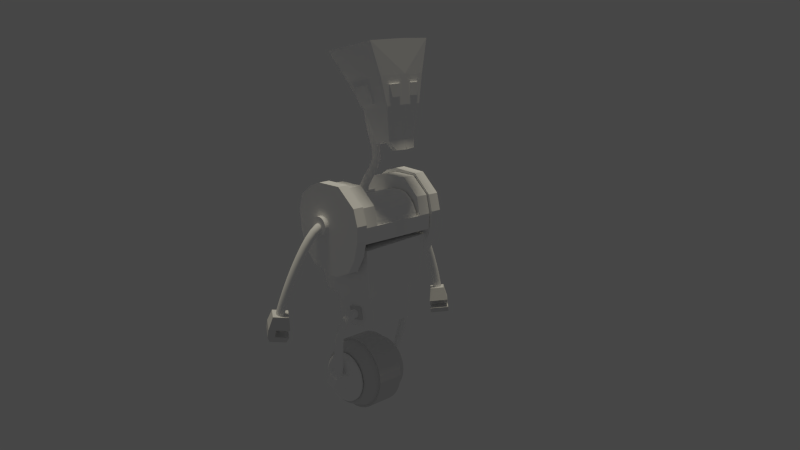 # Source: RB_Rig.blend  (saved by Blender 2.76.0; exported with 4.5.12 LTS)
import bpy
from mathutils import Matrix  # noqa: F401  (used for matrix-valued properties, if any)

bpy.ops.wm.read_factory_settings(use_empty=True)
scene = bpy.context.scene
scene.name = 'Scene'

# ---- collections
col_collection_1 = bpy.data.collections.new('Collection 1'); scene.collection.children.link(col_collection_1)

# ---- materials (node trees are filled in below, after node groups)
mat_material_001 = bpy.data.materials.new('Material.001')
mat_material_001.alpha_threshold = 0.0
mat_material_001.use_transparent_shadow = False
mat_material_001.preview_render_type = 'SHADERBALL'
mat_material_001.diffuse_color = (1.0, 1.0, 1.0, 1.0)
mat_material_001.roughness = 0.5
mat_material_001.specular_intensity = 0.7396

# ---- material node trees

# ---- world
world_world = bpy.data.worlds.new('World'); scene.world = world_world
world_world.color = (0.05088, 0.05088, 0.05088)
world_world.use_sun_shadow = False
world_world.sun_shadow_jitter_overblur = 0.0
world_world.cycles.sampling_method = 'MANUAL'
world_world.cycles.sample_map_resolution = 256

# ---- cameras
cam_camera_002 = bpy.data.cameras.new('Camera.002')
cam_camera_002.clip_end = 100.0
cam_camera_002.lens = 35.0
cam_camera_002.sensor_width = 32.0
cam_camera_002.sensor_height = 18.0
cam_camera_002.display_size = 2.0
cam_camera_002.dof.focus_distance = 0.0
cam_camera_002.dof.aperture_fstop = 128.0
cam_camera_002.dof.aperture_blades = 6

# ---- lights
light_sun = bpy.data.lights.new('Sun', 'SUN')
light_sun.color = (1.0, 0.9163, 0.6905)
light_sun.transmission_factor = 0.0
light_sun.angle = 0.1993
light_sun.energy = 1.0
light_sun.shadow_buffer_clip_start = 0.5
light_sun.shadow_soft_size = 0.1
light_sun.shadow_cascade_max_distance = 1000.0
light_sun.cycles.use_multiple_importance_sampling = False

# ---- meshes
me_cube_074 = bpy.data.meshes.new('Cube.074')
me_cube_074.from_pydata([(-0.9619, -1.0, -1.066), (-0.9848, -1.0, 0.03496), (-0.9619, 1.0, -1.066), (-0.9848, 1.0, 0.03496), (0.8713, -1.0, -0.9243), (0.8973, -1.0, 0.001844), (0.8713, 1.0, -0.9243), (0.8973, 1.0, 0.001844), (-0.8084, 1.0, 0.4728), (0.4906, 1.0, 0.6137), (0.4437, 1.0, -1.795), (-0.7176, 1.0, -1.527), (0.4906, -1.0, 0.6137), (-0.8084, -1.0, 0.4728), (-0.7176, -1.0, -1.527), (0.4437, -1.0, -1.795), (-0.1347, 1.0, 0.7597), (0.02983, 1.0, -1.905), (-0.1347, -1.0, 0.7597), (0.02983, -1.0, -1.905), (-1.015, -1.0, -0.5771), (-1.015, 1.0, -0.5771), (0.9486, 1.0, -0.4991), (0.9486, -1.0, -0.4991), (0.412, -1.0, -0.1932), (-0.549, -1.0, -0.1853), (-0.549, 1.0, -0.1853), (0.412, 1.0, -0.1932), (-0.06735, 1.0, -0.1202), (-0.06735, -1.0, -0.1202), (-0.296, 1.0, -1.835), (-0.4496, -1.0, 0.6946), (-0.4496, 1.0, 0.6946), (-0.296, -1.0, -1.835), (-0.3082, 1.0, -0.1527), (-0.3082, -1.0, -0.1527), (0.6939, 1.0, 0.3078), (0.7066, -1.0, -1.411), (0.7066, 1.0, -1.411), (0.6939, -1.0, 0.3078), (0.6803, -1.0, -0.3461), (0.6803, 1.0, -0.3461)], [], [(20, 21, 2, 0), (41, 22, 6, 38), (22, 23, 4, 6), (25, 20, 0, 14), (37, 38, 6, 4), (13, 8, 3, 1), (39, 36, 9, 12), (31, 32, 8, 13), (0, 2, 11, 14), (19, 17, 10, 15), (40, 24, 15, 37), (35, 25, 14, 33), (21, 26, 11, 2), (28, 27, 10, 17), (34, 28, 17, 30), (24, 29, 19, 15), (33, 30, 17, 19), (12, 9, 16, 18), (12, 18, 29, 24), (32, 16, 28, 34), (16, 9, 27, 28), (3, 8, 26, 21), (31, 13, 25, 35), (39, 12, 24, 40), (13, 1, 20, 25), (7, 5, 23, 22), (36, 7, 22, 41), (1, 3, 21, 20), (18, 31, 35, 29), (8, 32, 34, 26), (14, 11, 30, 33), (26, 34, 30, 11), (29, 35, 33, 19), (18, 16, 32, 31), (9, 36, 41, 27), (5, 39, 40, 23), (23, 40, 37, 4), (5, 7, 36, 39), (15, 10, 38, 37), (27, 41, 38, 10)])
me_cube_074.materials.append(mat_material_001)
me_cube_074.use_remesh_preserve_volume = False
me_cube_074.use_remesh_preserve_attributes = False
me_cube_074.use_mirror_vertex_groups = False
me_cube_074.update()
me_cylinder_031 = bpy.data.meshes.new('Cylinder.031')
me_cylinder_031.from_pydata([(0.0, 1.0, -1.0), (0.0, 1.0, 1.0), (0.1951, 0.9808, -1.0), (0.1951, 0.9808, 1.0), (0.3827, 0.9239, -1.0), (0.3827, 0.9239, 1.0), (0.5556, 0.8315, -1.0), (0.5556, 0.8315, 1.0), (0.7071, 0.7071, -1.0), (0.7071, 0.7071, 1.0), (0.8315, 0.5556, -1.0), (0.8315, 0.5556, 1.0), (0.9239, 0.3827, -1.0), (0.9239, 0.3827, 1.0), (0.9808, 0.1951, -1.0), (0.9808, 0.1951, 1.0), (1.0, 7.55e-08, -1.0), (1.0, 7.55e-08, 1.0), (0.9808, -0.1951, -1.0), (0.9808, -0.1951, 1.0), (0.9239, -0.3827, -1.0), (0.9239, -0.3827, 1.0), (0.8315, -0.5556, -1.0), (0.8315, -0.5556, 1.0), (0.7071, -0.7071, -1.0), (0.7071, -0.7071, 1.0), (0.5556, -0.8315, -1.0), (0.5556, -0.8315, 1.0), (0.3827, -0.9239, -1.0), (0.3827, -0.9239, 1.0), (0.1951, -0.9808, -1.0), (0.1951, -0.9808, 1.0), (-3.258e-07, -1.0, -1.0), (-3.258e-07, -1.0, 1.0), (-0.1951, -0.9808, -1.0), (-0.1951, -0.9808, 1.0), (-0.3827, -0.9239, -1.0), (-0.3827, -0.9239, 1.0), (-0.5556, -0.8315, -1.0), (-0.5556, -0.8315, 1.0), (-0.7071, -0.7071, -1.0), (-0.7071, -0.7071, 1.0), (-0.8315, -0.5556, -1.0), (-0.8315, -0.5556, 1.0), (-0.9239, -0.3827, -1.0), (-0.9239, -0.3827, 1.0), (-0.9808, -0.1951, -1.0), (-0.9808, -0.1951, 1.0), (-1.0, 9.656e-07, -1.0), (-1.0, 9.656e-07, 1.0), (-0.9808, 0.1951, -1.0), (-0.9808, 0.1951, 1.0), (-0.9239, 0.3827, -1.0), (-0.9239, 0.3827, 1.0), (-0.8315, 0.5556, -1.0), (-0.8315, 0.5556, 1.0), (-0.7071, 0.7071, -1.0), (-0.7071, 0.7071, 1.0), (-0.5556, 0.8315, -1.0), (-0.5556, 0.8315, 1.0), (-0.3827, 0.9239, -1.0), (-0.3827, 0.9239, 1.0), (-0.1951, 0.9808, -1.0), (-0.1951, 0.9808, 1.0)], [], [(0, 1, 3, 2), (2, 3, 5, 4), (4, 5, 7, 6), (6, 7, 9, 8), (8, 9, 11, 10), (10, 11, 13, 12), (12, 13, 15, 14), (14, 15, 17, 16), (16, 17, 19, 18), (18, 19, 21, 20), (20, 21, 23, 22), (22, 23, 25, 24), (24, 25, 27, 26), (26, 27, 29, 28), (28, 29, 31, 30), (30, 31, 33, 32), (32, 33, 35, 34), (34, 35, 37, 36), (36, 37, 39, 38), (38, 39, 41, 40), (40, 41, 43, 42), (42, 43, 45, 44), (44, 45, 47, 46), (46, 47, 49, 48), (48, 49, 51, 50), (50, 51, 53, 52), (52, 53, 55, 54), (54, 55, 57, 56), (56, 57, 59, 58), (58, 59, 61, 60), (3, 1, 63, 61, 59, 57, 55, 53, 51, 49, 47, 45, 43, 41, 39, 37, 35, 33, 31, 29, 27, 25, 23, 21, 19, 17, 15, 13, 11, 9, 7, 5), (62, 63, 1, 0), (60, 61, 63, 62), (0, 2, 4, 6, 8, 10, 12, 14, 16, 18, 20, 22, 24, 26, 28, 30, 32, 34, 36, 38, 40, 42, 44, 46, 48, 50, 52, 54, 56, 58, 60, 62)])
me_cylinder_031.materials.append(mat_material_001)
me_cylinder_031.use_remesh_preserve_volume = False
me_cylinder_031.use_remesh_preserve_attributes = False
me_cylinder_031.use_mirror_vertex_groups = False
me_cylinder_031.update()
me_cube_073 = bpy.data.meshes.new('Cube.073')
me_cube_073.from_pydata([(-1.0, -1.0, -1.0), (-1.0, -1.0, 1.0), (-1.0, 0.712, -1.0), (-1.0, 0.712, 1.0), (1.0, -1.0, -1.0), (1.0, -1.0, 1.0), (1.0, 0.712, -1.0), (1.0, 0.712, 1.0), (-0.6878, -1.383, -0.6878), (-0.6878, -1.383, 0.6878), (0.6878, -1.383, 0.6878), (0.6878, -1.383, -0.6878)], [], [(1, 3, 2, 0), (3, 7, 6, 2), (7, 5, 4, 6), (5, 1, 9, 10), (0, 2, 6, 4), (5, 7, 3, 1), (10, 9, 8, 11), (4, 5, 10, 11), (1, 0, 8, 9), (0, 4, 11, 8)])
me_cube_073.materials.append(mat_material_001)
me_cube_073.use_remesh_preserve_volume = False
me_cube_073.use_remesh_preserve_attributes = False
me_cube_073.use_mirror_vertex_groups = False
me_cube_073.update()
me_cylinder_030 = bpy.data.meshes.new('Cylinder.030')
me_cylinder_030.from_pydata([(2.096e-08, 0.8235, -0.7022), (0.1606, 0.8076, -0.7022), (0.3151, 0.7608, -0.7022), (0.4575, 0.6847, -0.7022), (0.5823, 0.5823, -0.7022), (0.6847, 0.4575, -0.7022), (0.7608, 0.3151, -0.7022), (0.8076, 0.1606, -0.7022), (0.8235, 9.529e-08, -0.7022), (0.8076, -0.1606, -0.7022), (0.7608, -0.3151, -0.7022), (0.6847, -0.4575, -0.7022), (0.5823, -0.5823, -0.7022), (0.4575, -0.6847, -0.7022), (0.3151, -0.7608, -0.7022), (0.1606, -0.8076, -0.7022), (-2.474e-07, -0.8235, -0.7022), (-0.1606, -0.8076, -0.7022), (-0.3151, -0.7608, -0.7022), (-0.4575, -0.6847, -0.7022), (-0.5823, -0.5823, -0.7022), (-0.6847, -0.4575, -0.7022), (-0.7608, -0.3151, -0.7022), (-0.8076, -0.1606, -0.7022), (-0.8235, 8.282e-07, -0.7022), (-0.8076, 0.1606, -0.7022), (-0.7608, 0.3151, -0.7022), (-0.6847, 0.4575, -0.7022), (-0.5823, 0.5823, -0.7022), (-0.4575, 0.6847, -0.7022), (-0.3151, 0.7608, -0.7022), (-0.1606, 0.8076, -0.7022), (0.0, 1.0, -0.5), (0.1951, 0.9808, -0.5), (0.3827, 0.9239, -0.5), (0.5556, 0.8315, -0.5), (0.7071, 0.7071, -0.5), (0.8315, 0.5556, -0.5), (0.9239, 0.3827, -0.5), (0.9808, 0.1951, -0.5), (1.0, 7.55e-08, -0.5), (0.9808, -0.1951, -0.5), (0.9239, -0.3827, -0.5), (0.8315, -0.5556, -0.5), (0.7071, -0.7071, -0.5), (0.5556, -0.8315, -0.5), (0.3827, -0.9239, -0.5), (0.1951, -0.9808, -0.5), (-3.258e-07, -1.0, -0.5), (-0.1951, -0.9808, -0.5), (-0.3827, -0.9239, -0.5), (-0.5556, -0.8315, -0.5), (-0.7071, -0.7071, -0.5), (-0.8315, -0.5556, -0.5), (-0.9239, -0.3827, -0.5), (-0.9808, -0.1951, -0.5), (-1.0, 9.656e-07, -0.5), (-0.9808, 0.1951, -0.5), (-0.9239, 0.3827, -0.5), (-0.8315, 0.5556, -0.5), (-0.7071, 0.7071, -0.5), (-0.5556, 0.8315, -0.5), (-0.3827, 0.9239, -0.5), (-0.1951, 0.9808, -0.5), (-2.281e-17, 1.0, -0.3656), (0.1951, 0.9808, -0.3656), (0.3827, 0.9239, -0.3656), (0.5556, 0.8315, -0.3656), (0.7071, 0.7071, -0.3656), (0.8315, 0.5556, -0.3656), (0.9239, 0.3827, -0.3656), (0.9808, 0.1951, -0.3656), (1.0, 6.774e-08, -0.3656), (0.9808, -0.1951, -0.3656), (0.9239, -0.3827, -0.3656), (0.8315, -0.5556, -0.3656), (0.7071, -0.7071, -0.3656), (0.5556, -0.8315, -0.3656), (0.3827, -0.9239, -0.3656), (0.1951, -0.9808, -0.3656), (-3.258e-07, -1.0, -0.3656), (-0.1951, -0.9808, -0.3656), (-0.3827, -0.9239, -0.3656), (-0.5556, -0.8315, -0.3656), (-0.7071, -0.7071, -0.3656), (-0.8315, -0.5556, -0.3656), (-0.9239, -0.3827, -0.3656), (-0.9808, -0.1951, -0.3656), (-1.0, 9.578e-07, -0.3656), (-0.9808, 0.1951, -0.3656), (-0.9239, 0.3827, -0.3656), (-0.8315, 0.5556, -0.3656), (-0.7071, 0.7071, -0.3656), (-0.5556, 0.8315, -0.3656), (-0.3827, 0.9239, -0.3656), (-0.1951, 0.9808, -0.3656)], [], [(0, 1, 2, 3, 4, 5, 6, 7, 8, 9, 10, 11, 12, 13, 14, 15, 16, 17, 18, 19, 20, 21, 22, 23, 24, 25, 26, 27, 28, 29, 30, 31), (30, 62, 63, 31), (31, 63, 32, 0), (29, 61, 62, 30), (28, 60, 61, 29), (27, 59, 60, 28), (26, 58, 59, 27), (25, 57, 58, 26), (24, 56, 57, 25), (23, 55, 56, 24), (22, 54, 55, 23), (21, 53, 54, 22), (20, 52, 53, 21), (19, 51, 52, 20), (18, 50, 51, 19), (17, 49, 50, 18), (16, 48, 49, 17), (15, 47, 48, 16), (14, 46, 47, 15), (13, 45, 46, 14), (12, 44, 45, 13), (11, 43, 44, 12), (10, 42, 43, 11), (9, 41, 42, 10), (8, 40, 41, 9), (7, 39, 40, 8), (6, 38, 39, 7), (5, 37, 38, 6), (4, 36, 37, 5), (3, 35, 36, 4), (2, 34, 35, 3), (1, 33, 34, 2), (0, 32, 33, 1), (44, 43, 75, 76), (57, 56, 88, 89), (43, 42, 74, 75), (56, 55, 87, 88), (42, 41, 73, 74), (55, 54, 86, 87), (41, 40, 72, 73), (54, 53, 85, 86), (40, 39, 71, 72), (53, 52, 84, 85), (39, 38, 70, 71), (52, 51, 83, 84), (38, 37, 69, 70), (51, 50, 82, 83), (63, 62, 94, 95), (37, 36, 68, 69), (50, 49, 81, 82), (32, 63, 95, 64), (36, 35, 67, 68), (49, 48, 80, 81), (62, 61, 93, 94), (35, 34, 66, 67), (48, 47, 79, 80), (61, 60, 92, 93), (34, 33, 65, 66), (47, 46, 78, 79), (60, 59, 91, 92), (33, 32, 64, 65), (46, 45, 77, 78), (59, 58, 90, 91), (45, 44, 76, 77), (58, 57, 89, 90), (94, 93, 92, 91, 90, 89, 88, 87, 86, 85, 84, 83, 82, 81, 80, 79, 78, 77, 76, 75, 74, 73, 72, 71, 70, 69, 68, 67, 66, 65, 64, 95)])
me_cylinder_030.materials.append(mat_material_001)
me_cylinder_030.use_remesh_preserve_volume = False
me_cylinder_030.use_remesh_preserve_attributes = False
me_cylinder_030.use_mirror_vertex_groups = False
me_cylinder_030.update()
me_cylinder_029 = bpy.data.meshes.new('Cylinder.029')
me_cylinder_029.from_pydata([(2.096e-08, 0.8235, -0.7022), (0.1606, 0.8076, -0.7022), (0.3151, 0.7608, -0.7022), (0.4575, 0.6847, -0.7022), (0.5823, 0.5823, -0.7022), (0.6847, 0.4575, -0.7022), (0.7608, 0.3151, -0.7022), (0.8076, 0.1606, -0.7022), (0.8235, 9.529e-08, -0.7022), (0.8076, -0.1606, -0.7022), (0.7608, -0.3151, -0.7022), (0.6847, -0.4575, -0.7022), (0.5823, -0.5823, -0.7022), (0.4575, -0.6847, -0.7022), (0.3151, -0.7608, -0.7022), (0.1606, -0.8076, -0.7022), (-2.474e-07, -0.8235, -0.7022), (-0.1606, -0.8076, -0.7022), (-0.3151, -0.7608, -0.7022), (-0.4575, -0.6847, -0.7022), (-0.5823, -0.5823, -0.7022), (-0.6847, -0.4575, -0.7022), (-0.7608, -0.3151, -0.7022), (-0.8076, -0.1606, -0.7022), (-0.8235, 8.282e-07, -0.7022), (-0.8076, 0.1606, -0.7022), (-0.7608, 0.3151, -0.7022), (-0.6847, 0.4575, -0.7022), (-0.5823, 0.5823, -0.7022), (-0.4575, 0.6847, -0.7022), (-0.3151, 0.7608, -0.7022), (-0.1606, 0.8076, -0.7022), (0.0, 1.0, -0.5), (0.1951, 0.9808, -0.5), (0.3827, 0.9239, -0.5), (0.5556, 0.8315, -0.5), (0.7071, 0.7071, -0.5), (0.8315, 0.5556, -0.5), (0.9239, 0.3827, -0.5), (0.9808, 0.1951, -0.5), (1.0, 7.55e-08, -0.5), (0.9808, -0.1951, -0.5), (0.9239, -0.3827, -0.5), (0.8315, -0.5556, -0.5), (0.7071, -0.7071, -0.5), (0.5556, -0.8315, -0.5), (0.3827, -0.9239, -0.5), (0.1951, -0.9808, -0.5), (-3.258e-07, -1.0, -0.5), (-0.1951, -0.9808, -0.5), (-0.3827, -0.9239, -0.5), (-0.5556, -0.8315, -0.5), (-0.7071, -0.7071, -0.5), (-0.8315, -0.5556, -0.5), (-0.9239, -0.3827, -0.5), (-0.9808, -0.1951, -0.5), (-1.0, 9.656e-07, -0.5), (-0.9808, 0.1951, -0.5), (-0.9239, 0.3827, -0.5), (-0.8315, 0.5556, -0.5), (-0.7071, 0.7071, -0.5), (-0.5556, 0.8315, -0.5), (-0.3827, 0.9239, -0.5), (-0.1951, 0.9808, -0.5), (-2.281e-17, 1.0, -0.3656), (0.1951, 0.9808, -0.3656), (0.3827, 0.9239, -0.3656), (0.5556, 0.8315, -0.3656), (0.7071, 0.7071, -0.3656), (0.8315, 0.5556, -0.3656), (0.9239, 0.3827, -0.3656), (0.9808, 0.1951, -0.3656), (1.0, 6.774e-08, -0.3656), (0.9808, -0.1951, -0.3656), (0.9239, -0.3827, -0.3656), (0.8315, -0.5556, -0.3656), (0.7071, -0.7071, -0.3656), (0.5556, -0.8315, -0.3656), (0.3827, -0.9239, -0.3656), (0.1951, -0.9808, -0.3656), (-3.258e-07, -1.0, -0.3656), (-0.1951, -0.9808, -0.3656), (-0.3827, -0.9239, -0.3656), (-0.5556, -0.8315, -0.3656), (-0.7071, -0.7071, -0.3656), (-0.8315, -0.5556, -0.3656), (-0.9239, -0.3827, -0.3656), (-0.9808, -0.1951, -0.3656), (-1.0, 9.578e-07, -0.3656), (-0.9808, 0.1951, -0.3656), (-0.9239, 0.3827, -0.3656), (-0.8315, 0.5556, -0.3656), (-0.7071, 0.7071, -0.3656), (-0.5556, 0.8315, -0.3656), (-0.3827, 0.9239, -0.3656), (-0.1951, 0.9808, -0.3656)], [], [(0, 1, 2, 3, 4, 5, 6, 7, 8, 9, 10, 11, 12, 13, 14, 15, 16, 17, 18, 19, 20, 21, 22, 23, 24, 25, 26, 27, 28, 29, 30, 31), (30, 62, 63, 31), (31, 63, 32, 0), (29, 61, 62, 30), (28, 60, 61, 29), (27, 59, 60, 28), (26, 58, 59, 27), (25, 57, 58, 26), (24, 56, 57, 25), (23, 55, 56, 24), (22, 54, 55, 23), (21, 53, 54, 22), (20, 52, 53, 21), (19, 51, 52, 20), (18, 50, 51, 19), (17, 49, 50, 18), (16, 48, 49, 17), (15, 47, 48, 16), (14, 46, 47, 15), (13, 45, 46, 14), (12, 44, 45, 13), (11, 43, 44, 12), (10, 42, 43, 11), (9, 41, 42, 10), (8, 40, 41, 9), (7, 39, 40, 8), (6, 38, 39, 7), (5, 37, 38, 6), (4, 36, 37, 5), (3, 35, 36, 4), (2, 34, 35, 3), (1, 33, 34, 2), (0, 32, 33, 1), (44, 43, 75, 76), (57, 56, 88, 89), (43, 42, 74, 75), (56, 55, 87, 88), (42, 41, 73, 74), (55, 54, 86, 87), (41, 40, 72, 73), (54, 53, 85, 86), (40, 39, 71, 72), (53, 52, 84, 85), (39, 38, 70, 71), (52, 51, 83, 84), (38, 37, 69, 70), (51, 50, 82, 83), (63, 62, 94, 95), (37, 36, 68, 69), (50, 49, 81, 82), (32, 63, 95, 64), (36, 35, 67, 68), (49, 48, 80, 81), (62, 61, 93, 94), (35, 34, 66, 67), (48, 47, 79, 80), (61, 60, 92, 93), (34, 33, 65, 66), (47, 46, 78, 79), (60, 59, 91, 92), (33, 32, 64, 65), (46, 45, 77, 78), (59, 58, 90, 91), (45, 44, 76, 77), (58, 57, 89, 90), (94, 93, 92, 91, 90, 89, 88, 87, 86, 85, 84, 83, 82, 81, 80, 79, 78, 77, 76, 75, 74, 73, 72, 71, 70, 69, 68, 67, 66, 65, 64, 95)])
me_cylinder_029.materials.append(mat_material_001)
me_cylinder_029.use_remesh_preserve_volume = False
me_cylinder_029.use_remesh_preserve_attributes = False
me_cylinder_029.use_mirror_vertex_groups = False
me_cylinder_029.update()
me_cube_072 = bpy.data.meshes.new('Cube.072')
me_cube_072.from_pydata([(-1.0, -0.7741, -1.0), (-0.6957, -0.7212, 1.0), (-1.0, 0.7816, -1.0), (-0.6957, 0.7771, 1.0), (1.0, -0.7741, -1.0), (0.7763, -0.7212, 1.0), (1.0, 0.7816, -1.0), (0.7763, 0.7771, 1.0), (-1.0, -1.0, -0.6065), (-1.0, 1.0, -0.6065), (1.0, 1.0, -0.6065), (1.0, -1.0, -0.6065), (-1.0, -1.0, -0.01374), (-1.0, 1.0, -0.01374), (1.0, 1.0, -0.01374), (1.0, -1.0, -0.01374), (-0.6957, -0.3178, 1.0), (-1.0, -0.3178, -1.0), (0.7763, -0.3178, 1.0), (1.0, -0.3178, -1.0), (1.0, -0.3178, -0.6065), (-1.0, -0.3178, -0.6065), (-1.0, -0.3178, -0.01374), (1.0, -0.3178, -0.01374)], [], [(21, 9, 2, 17), (9, 10, 6, 2), (20, 11, 4, 19), (11, 8, 0, 4), (17, 2, 6, 19), (18, 7, 3, 16), (15, 12, 8, 11), (23, 15, 11, 20), (21, 22, 23, 20), (21, 20, 10, 9), (16, 3, 13, 22), (3, 7, 14, 13), (18, 5, 15, 23), (5, 1, 12, 15), (7, 18, 23, 14), (1, 16, 22, 12), (12, 22, 21, 8), (22, 13, 14, 23), (5, 18, 16, 1), (0, 17, 19, 4), (10, 20, 19, 6), (8, 21, 17, 0)])
me_cube_072.materials.append(None)
me_cube_072.use_remesh_preserve_volume = False
me_cube_072.use_remesh_preserve_attributes = False
me_cube_072.use_mirror_vertex_groups = False
me_cube_072.update()
me_cube_071 = bpy.data.meshes.new('Cube.071')
me_cube_071.from_pydata([(-0.9619, -1.0, -1.066), (-0.9848, -1.0, 0.03496), (-0.9619, 1.0, -1.066), (-0.9848, 1.0, 0.03496), (0.8713, -1.0, -0.9243), (0.8973, -1.0, 0.001844), (0.8713, 1.0, -0.9243), (0.8973, 1.0, 0.001844), (-0.8084, 1.0, 0.4728), (0.4906, 1.0, 0.6137), (0.4437, 1.0, -1.795), (-0.7176, 1.0, -1.527), (0.4906, -1.0, 0.6137), (-0.8084, -1.0, 0.4728), (-0.7176, -1.0, -1.527), (0.4437, -1.0, -1.795), (-0.1347, 1.0, 0.7597), (0.02983, 1.0, -1.905), (-0.1347, -1.0, 0.7597), (0.02983, -1.0, -1.905), (-1.015, -1.0, -0.5771), (-1.015, 1.0, -0.5771), (0.9486, 1.0, -0.4991), (0.9486, -1.0, -0.4991), (0.412, -1.0, -0.1932), (-0.549, -1.0, -0.1853), (-0.549, 1.0, -0.1853), (0.412, 1.0, -0.1932), (-0.06735, 1.0, -0.1202), (-0.06735, -1.0, -0.1202), (-0.296, 1.0, -1.835), (-0.4496, -1.0, 0.6946), (-0.4496, 1.0, 0.6946), (-0.296, -1.0, -1.835), (-0.3082, 1.0, -0.1527), (-0.3082, -1.0, -0.1527), (0.6939, 1.0, 0.3078), (0.7066, -1.0, -1.411), (0.7066, 1.0, -1.411), (0.6939, -1.0, 0.3078), (0.6803, -1.0, -0.3461), (0.6803, 1.0, -0.3461)], [], [(20, 21, 2, 0), (41, 22, 6, 38), (22, 23, 4, 6), (25, 20, 0, 14), (37, 38, 6, 4), (13, 8, 3, 1), (39, 36, 9, 12), (31, 32, 8, 13), (0, 2, 11, 14), (19, 17, 10, 15), (40, 24, 15, 37), (35, 25, 14, 33), (21, 26, 11, 2), (28, 27, 10, 17), (34, 28, 17, 30), (24, 29, 19, 15), (33, 30, 17, 19), (12, 9, 16, 18), (12, 18, 29, 24), (32, 16, 28, 34), (16, 9, 27, 28), (3, 8, 26, 21), (31, 13, 25, 35), (39, 12, 24, 40), (13, 1, 20, 25), (7, 5, 23, 22), (36, 7, 22, 41), (1, 3, 21, 20), (18, 31, 35, 29), (8, 32, 34, 26), (14, 11, 30, 33), (26, 34, 30, 11), (29, 35, 33, 19), (18, 16, 32, 31), (9, 36, 41, 27), (5, 39, 40, 23), (23, 40, 37, 4), (5, 7, 36, 39), (15, 10, 38, 37), (27, 41, 38, 10)])
me_cube_071.materials.append(mat_material_001)
me_cube_071.use_remesh_preserve_volume = False
me_cube_071.use_remesh_preserve_attributes = False
me_cube_071.use_mirror_vertex_groups = False
me_cube_071.update()
me_cylinder_028 = bpy.data.meshes.new('Cylinder.028')
me_cylinder_028.from_pydata([(0.0, 1.0, -1.0), (0.0, 1.0, 1.0), (0.1951, 0.9808, -1.0), (0.1951, 0.9808, 1.0), (0.3827, 0.9239, -1.0), (0.3827, 0.9239, 1.0), (0.5556, 0.8315, -1.0), (0.5556, 0.8315, 1.0), (0.7071, 0.7071, -1.0), (0.7071, 0.7071, 1.0), (0.8315, 0.5556, -1.0), (0.8315, 0.5556, 1.0), (0.9239, 0.3827, -1.0), (0.9239, 0.3827, 1.0), (0.9808, 0.1951, -1.0), (0.9808, 0.1951, 1.0), (1.0, 7.55e-08, -1.0), (1.0, 7.55e-08, 1.0), (0.9808, -0.1951, -1.0), (0.9808, -0.1951, 1.0), (0.9239, -0.3827, -1.0), (0.9239, -0.3827, 1.0), (0.8315, -0.5556, -1.0), (0.8315, -0.5556, 1.0), (0.7071, -0.7071, -1.0), (0.7071, -0.7071, 1.0), (0.5556, -0.8315, -1.0), (0.5556, -0.8315, 1.0), (0.3827, -0.9239, -1.0), (0.3827, -0.9239, 1.0), (0.1951, -0.9808, -1.0), (0.1951, -0.9808, 1.0), (-3.258e-07, -1.0, -1.0), (-3.258e-07, -1.0, 1.0), (-0.1951, -0.9808, -1.0), (-0.1951, -0.9808, 1.0), (-0.3827, -0.9239, -1.0), (-0.3827, -0.9239, 1.0), (-0.5556, -0.8315, -1.0), (-0.5556, -0.8315, 1.0), (-0.7071, -0.7071, -1.0), (-0.7071, -0.7071, 1.0), (-0.8315, -0.5556, -1.0), (-0.8315, -0.5556, 1.0), (-0.9239, -0.3827, -1.0), (-0.9239, -0.3827, 1.0), (-0.9808, -0.1951, -1.0), (-0.9808, -0.1951, 1.0), (-1.0, 9.656e-07, -1.0), (-1.0, 9.656e-07, 1.0), (-0.9808, 0.1951, -1.0), (-0.9808, 0.1951, 1.0), (-0.9239, 0.3827, -1.0), (-0.9239, 0.3827, 1.0), (-0.8315, 0.5556, -1.0), (-0.8315, 0.5556, 1.0), (-0.7071, 0.7071, -1.0), (-0.7071, 0.7071, 1.0), (-0.5556, 0.8315, -1.0), (-0.5556, 0.8315, 1.0), (-0.3827, 0.9239, -1.0), (-0.3827, 0.9239, 1.0), (-0.1951, 0.9808, -1.0), (-0.1951, 0.9808, 1.0)], [], [(0, 1, 3, 2), (2, 3, 5, 4), (4, 5, 7, 6), (6, 7, 9, 8), (8, 9, 11, 10), (10, 11, 13, 12), (12, 13, 15, 14), (14, 15, 17, 16), (16, 17, 19, 18), (18, 19, 21, 20), (20, 21, 23, 22), (22, 23, 25, 24), (24, 25, 27, 26), (26, 27, 29, 28), (28, 29, 31, 30), (30, 31, 33, 32), (32, 33, 35, 34), (34, 35, 37, 36), (36, 37, 39, 38), (38, 39, 41, 40), (40, 41, 43, 42), (42, 43, 45, 44), (44, 45, 47, 46), (46, 47, 49, 48), (48, 49, 51, 50), (50, 51, 53, 52), (52, 53, 55, 54), (54, 55, 57, 56), (56, 57, 59, 58), (58, 59, 61, 60), (3, 1, 63, 61, 59, 57, 55, 53, 51, 49, 47, 45, 43, 41, 39, 37, 35, 33, 31, 29, 27, 25, 23, 21, 19, 17, 15, 13, 11, 9, 7, 5), (62, 63, 1, 0), (60, 61, 63, 62), (0, 2, 4, 6, 8, 10, 12, 14, 16, 18, 20, 22, 24, 26, 28, 30, 32, 34, 36, 38, 40, 42, 44, 46, 48, 50, 52, 54, 56, 58, 60, 62)])
me_cylinder_028.materials.append(mat_material_001)
me_cylinder_028.use_remesh_preserve_volume = False
me_cylinder_028.use_remesh_preserve_attributes = False
me_cylinder_028.use_mirror_vertex_groups = False
me_cylinder_028.update()
me_cube_070 = bpy.data.meshes.new('Cube.070')
me_cube_070.from_pydata([(0.2629, 0.396, -1.027), (-0.2568, 1.0, 1.0), (0.6888, 0.4514, -0.9654), (1.0, 1.0, 1.0), (-0.07666, 0.678, 0.3017), (0.1465, 0.5239, -0.3233), (0.9402, 0.7398, 0.3017), (0.8726, 0.5743, -0.3017), (-0.1274, 0.0, 1.0), (0.2629, -0.0004885, -1.027), (1.11, 0.0, 1.0), (0.7513, -0.002948, -0.9901), (1.035, -6.223e-05, 0.3017), (0.9487, -0.0002584, -0.298), (0.05282, 0.002035, 0.3017), (0.1, 0.003937, -0.2876), (-0.02848, 0.4292, 0.1586), (0.03287, 0.3812, -0.1586), (0.03956, 0.002486, 0.1586), (0.1009, 0.003485, -0.1586), (-0.0894, 0.4292, 0.1471), (-0.02806, 0.3812, -0.17), (-0.02137, 0.002488, 0.1471), (0.03998, 0.003487, -0.17), (0.6508, 1.0, 1.0), (0.5335, 0.436, -0.975), (0.6576, 0.7227, 0.3017), (0.6413, 0.5603, -0.3017), (0.7659, 0.0, 1.0), (0.5787, -0.002265, -0.9929), (0.789, 0.007498, -1.203), (0.7455, 0.3241, -1.186), (0.6373, 0.3134, -1.193), (0.6687, 0.007974, -1.205), (0.9453, 0.5039, 0.1293), (0.9164, 0.4333, -0.1282), (0.9856, 0.1883, 0.1293), (0.9489, 0.1882, -0.1266), (0.9768, 0.5107, 0.1245), (0.948, 0.4401, -0.133), (1.017, 0.1951, 0.1245), (0.9804, 0.195, -0.1314), (0.06274, 0.6579, 0.1945), (0.138, 0.5585, -0.1945), (0.5361, 0.6866, 0.1945), (0.5255, 0.5819, -0.1945), (0.06026, 0.7258, 0.1831), (0.1355, 0.6265, -0.2059), (0.5336, 0.7546, 0.1831), (0.5231, 0.6499, -0.2059)], [], [(15, 5, 0, 9), (27, 7, 2, 25), (28, 24, 1, 8), (24, 3, 6, 26), (26, 6, 7, 27), (8, 1, 4, 14), (4, 5, 17, 16), (14, 4, 16, 18), (3, 10, 12, 6), (7, 13, 11, 2), (6, 12, 36, 34), (29, 25, 32, 33), (5, 15, 19, 17), (22, 20, 21, 23), (17, 19, 23, 21), (16, 17, 21, 20), (18, 16, 20, 22), (0, 25, 29, 9), (27, 5, 43, 45), (1, 24, 26, 4), (10, 3, 24, 28), (5, 27, 25, 0), (32, 31, 30, 33), (2, 11, 30, 31), (11, 29, 33, 30), (25, 2, 31, 32), (37, 35, 39, 41), (12, 13, 37, 36), (13, 7, 35, 37), (7, 6, 34, 35), (39, 38, 40, 41), (35, 34, 38, 39), (36, 37, 41, 40), (34, 36, 40, 38), (45, 43, 47, 49), (5, 4, 42, 43), (26, 27, 45, 44), (4, 26, 44, 42), (46, 48, 49, 47), (43, 42, 46, 47), (44, 45, 49, 48), (42, 44, 48, 46)])
me_cube_070.materials.append(mat_material_001)
me_cube_070.use_remesh_preserve_volume = False
me_cube_070.use_remesh_preserve_attributes = False
me_cube_070.use_mirror_vertex_groups = False
me_cube_070.update()
me_cube_069 = bpy.data.meshes.new('Cube.069')
me_cube_069.from_pydata([(-0.7615, -1.0, -1.066), (-0.3671, -1.0, 1.029), (-0.7615, 1.0, -1.066), (-0.3671, 1.0, 1.029), (0.8077, -1.0, -1.0), (0.4695, -1.0, 0.9764), (0.8077, 1.0, -1.0), (0.4695, 1.0, 0.9764), (0.1744, 1.0, 1.094), (0.0, 1.0, -1.0), (0.1744, -1.0, 1.094), (0.0, -1.0, -1.0), (-0.8441, -1.0, 0.6224), (-0.8441, 1.0, 0.6224), (0.8169, 1.0, 0.5263), (0.8169, -1.0, 0.5263), (0.0, -1.0, 0.0), (0.0, 1.0, 0.0), (-1.009, 1.0, -0.3169), (0.9451, 1.0, -0.1711), (0.9451, -1.0, -0.1711), (0.0, -1.0, -0.5), (0.0, 1.0, -0.5), (-1.009, -1.0, -0.3169), (-0.922, 1.0, -0.7866), (0.908, 1.0, -0.5994), (0.908, -1.0, -0.5994), (0.0, -1.0, -0.75), (0.0, 1.0, -0.75), (-0.922, -1.0, -0.7866), (-0.9771, -1.0, 0.204), (-0.9771, 1.0, 0.204), (0.9007, 1.0, 0.2178), (0.9007, -1.0, 0.2178), (0.0, -1.0, -0.25), (0.0, 1.0, -0.25), (-0.6148, -1.0, 0.8954), (-0.6148, 1.0, 0.8954), (0.7043, 1.0, 0.7689), (0.7043, -1.0, 0.7689), (0.0, -1.0, 0.5), (0.0, 1.0, 0.5), (-0.2884, -0.3309, 1.039), (-0.2884, 0.2789, 1.039), (0.09571, -0.3309, 1.084), (0.09571, 0.2789, 1.084), (-0.2946, -0.3309, 1.171), (-0.2946, 0.2789, 1.171), (0.08953, -0.3309, 1.217), (0.08953, 0.2789, 1.217)], [], [(29, 24, 2, 0), (28, 25, 6, 9), (25, 26, 4, 6), (27, 29, 0, 11), (11, 9, 6, 4), (3, 1, 42, 43), (5, 7, 8, 10), (0, 2, 9, 11), (26, 27, 11, 4), (24, 28, 9, 2), (37, 41, 17, 13), (39, 40, 16, 15), (40, 36, 12, 16), (38, 39, 15, 14), (41, 38, 14, 17), (36, 37, 13, 12), (31, 35, 22, 18), (33, 34, 21, 20), (34, 30, 23, 21), (32, 33, 20, 19), (35, 32, 19, 22), (30, 31, 18, 23), (18, 22, 28, 24), (20, 21, 27, 26), (21, 23, 29, 27), (19, 20, 26, 25), (22, 19, 25, 28), (23, 18, 24, 29), (12, 13, 31, 30), (17, 14, 32, 35), (14, 15, 33, 32), (16, 12, 30, 34), (15, 16, 34, 33), (13, 17, 35, 31), (1, 3, 37, 36), (8, 7, 38, 41), (7, 5, 39, 38), (10, 1, 36, 40), (5, 10, 40, 39), (3, 8, 41, 37), (44, 45, 49, 48), (8, 3, 43, 45), (1, 10, 44, 42), (10, 8, 45, 44), (48, 49, 47, 46), (42, 44, 48, 46), (45, 43, 47, 49), (43, 42, 46, 47)])
me_cube_069.materials.append(mat_material_001)
me_cube_069.use_remesh_preserve_volume = False
me_cube_069.use_remesh_preserve_attributes = False
me_cube_069.use_mirror_vertex_groups = False
me_cube_069.update()
me_cube_068 = bpy.data.meshes.new('Cube.068')
me_cube_068.from_pydata([(-0.8827, -1.0, -1.0), (-0.7304, -1.0, 1.0), (-0.8827, 1.0, -1.0), (-0.7304, 1.0, 1.0), (0.8206, -1.0, -1.0), (0.4559, -1.0, 1.0), (0.8206, 1.0, -1.0), (0.4559, 1.0, 1.0), (-0.7304, -0.6672, 1.0), (-0.8727, -0.6672, -1.0), (0.4559, -0.6672, 1.0), (0.8206, -0.6672, -1.0), (-0.7304, 0.6815, 1.0), (0.8206, 0.6815, -1.0), (-0.8827, 0.6815, -1.0), (0.4559, 0.6815, 1.0), (-0.9214, -1.0, -0.4083), (-0.9214, 1.0, -0.4083), (0.8821, 1.0, -0.4083), (0.8821, -1.0, -0.4083), (0.8821, -0.6672, -0.4083), (-0.9214, -0.6672, -0.4083), (0.8858, 0.6815, -0.4083), (-0.9214, 0.6815, -0.4083), (-0.9007, 1.0, 0.2958), (0.8326, 1.0, 0.2958), (0.8326, 0.6815, 0.2958), (-0.9007, 0.6815, 0.2958), (-0.9007, -1.0, 0.2958), (0.8326, -1.0, 0.2958), (0.8326, -0.6672, 0.2958), (-0.9007, -0.6672, 0.2958), (-0.1373, 1.0, 1.132), (-0.03105, 1.0, -1.0), (-0.1373, -1.0, 1.132), (-0.03105, -1.0, -1.0), (-0.1373, -0.6672, 1.132), (-0.03105, -0.6672, -1.0), (-0.1373, 0.6815, 1.132), (-0.03105, 0.6815, -1.0), (0.0, -1.0, -0.4083), (0.0, 1.0, -0.4083), (0.0, 0.6815, -0.4083), (0.0, -0.6672, -0.4083), (-0.03406, 0.6815, 0.2958), (-0.03406, 1.0, 0.2958), (-0.03406, -0.6672, 0.2958), (-0.03406, -1.0, 0.2958)], [], [(23, 17, 2, 14), (20, 19, 4, 11), (41, 18, 6, 33), (40, 16, 0, 35), (39, 33, 6, 13), (38, 32, 3, 12), (34, 36, 8, 1), (22, 20, 11, 13), (16, 21, 9, 0), (18, 22, 13, 6), (35, 37, 11, 4), (21, 23, 14, 9), (45, 25, 18, 41), (25, 26, 22, 18), (28, 31, 21, 16), (37, 39, 13, 11), (30, 29, 19, 20), (47, 28, 16, 40), (27, 24, 17, 23), (44, 38, 12, 27), (42, 43, 20, 22), (46, 31, 8, 36), (42, 44, 27, 23), (12, 3, 24, 27), (7, 15, 26, 25), (32, 7, 25, 45), (43, 21, 31, 46), (34, 1, 28, 47), (10, 5, 29, 30), (1, 8, 31, 28), (5, 34, 47, 29), (20, 43, 46, 30), (3, 32, 45, 24), (22, 26, 44, 42), (30, 46, 36, 10), (23, 21, 43, 42), (26, 15, 38, 44), (29, 47, 40, 19), (9, 14, 39, 37), (24, 45, 41, 17), (0, 9, 37, 35), (5, 10, 36, 34), (15, 7, 32, 38), (14, 2, 33, 39), (19, 40, 35, 4), (17, 41, 33, 2)])
me_cube_068.materials.append(mat_material_001)
me_cube_068.use_remesh_preserve_volume = False
me_cube_068.use_remesh_preserve_attributes = False
me_cube_068.use_mirror_vertex_groups = False
me_cube_068.update()
me_cube_065 = bpy.data.meshes.new('Cube.065')
me_cube_065.from_pydata([(-0.8452, -1.0, 1.0), (-0.8452, 1.0, 1.0), (0.7857, -1.0, 1.0), (0.7857, 1.0, 1.0), (-0.5928, -0.8976, -0.1438), (-0.5928, 0.8976, -0.1438), (0.6833, 0.8976, -0.1438), (0.6833, -0.8976, -0.1438), (0.6056, -0.7105, -0.1438), (0.5289, -0.6338, -1.0), (-0.4579, -0.6338, -1.0), (-0.503, -0.7105, -0.1438), (-0.503, 0.6828, -0.1438), (-0.4579, 0.6061, -1.0), (0.6056, 0.6828, -0.1438), (0.5289, 0.6061, -1.0), (0.6056, -0.7105, -0.1438), (0.5289, -0.6338, -1.0), (-0.4579, -0.6338, -1.0), (-0.503, -0.7105, -0.1438)], [], [(12, 13, 10, 11), (15, 14, 8, 9), (2, 3, 1, 0), (2, 0, 4, 7), (3, 2, 7, 6), (1, 3, 6, 5), (0, 1, 5, 4), (11, 10, 18, 19), (7, 4, 11, 8), (12, 14, 15, 13), (5, 6, 14, 12), (13, 15, 9, 10), (14, 6, 7, 8), (11, 4, 5, 12), (16, 19, 18, 17), (9, 8, 16, 17), (8, 11, 19, 16), (10, 9, 17, 18)])
me_cube_065.materials.append(mat_material_001)
me_cube_065.use_remesh_preserve_volume = False
me_cube_065.use_remesh_preserve_attributes = False
me_cube_065.use_mirror_vertex_groups = False
me_cube_065.update()
me_cube_067 = bpy.data.meshes.new('Cube.067')
me_cube_067.from_pydata([(-1.0, -1.0, -1.0), (-1.0, -1.0, 1.0), (-1.0, 1.0, -1.0), (-1.0, 1.0, 1.0), (1.0, -1.0, -1.0), (1.0, -1.0, 1.0), (1.0, 1.0, -1.0), (1.0, 1.0, 1.0)], [], [(1, 3, 2, 0), (3, 7, 6, 2), (7, 5, 4, 6), (5, 1, 0, 4), (0, 2, 6, 4), (5, 7, 3, 1)])
me_cube_067.materials.append(None)
me_cube_067.use_remesh_preserve_volume = False
me_cube_067.use_remesh_preserve_attributes = False
me_cube_067.use_mirror_vertex_groups = False
me_cube_067.update()
me_cube_066 = bpy.data.meshes.new('Cube.066')
me_cube_066.from_pydata([(-1.0, -1.0, -1.0), (-1.0, -1.0, 1.0), (-1.0, 1.0, -1.0), (-1.0, 1.0, 1.0), (1.0, -1.0, -1.0), (1.0, -1.0, 1.0), (1.0, 1.0, -1.0), (1.0, 1.0, 1.0)], [], [(1, 3, 2, 0), (3, 7, 6, 2), (7, 5, 4, 6), (5, 1, 0, 4), (0, 2, 6, 4), (5, 7, 3, 1)])
me_cube_066.materials.append(None)
me_cube_066.use_remesh_preserve_volume = False
me_cube_066.use_remesh_preserve_attributes = False
me_cube_066.use_mirror_vertex_groups = False
me_cube_066.update()
me_cube_064 = bpy.data.meshes.new('Cube.064')
me_cube_064.from_pydata([(-1.0, -1.0, -1.0), (-1.0, -1.0, 1.0), (-1.0, 0.712, -1.0), (-1.0, 0.712, 1.0), (1.0, -1.0, -1.0), (1.0, -1.0, 1.0), (1.0, 0.712, -1.0), (1.0, 0.712, 1.0), (-0.6878, -1.383, -0.6878), (-0.6878, -1.383, 0.6878), (0.6878, -1.383, 0.6878), (0.6878, -1.383, -0.6878)], [], [(1, 3, 2, 0), (3, 7, 6, 2), (7, 5, 4, 6), (5, 1, 9, 10), (0, 2, 6, 4), (5, 7, 3, 1), (10, 9, 8, 11), (4, 5, 10, 11), (1, 0, 8, 9), (0, 4, 11, 8)])
me_cube_064.materials.append(mat_material_001)
me_cube_064.use_remesh_preserve_volume = False
me_cube_064.use_remesh_preserve_attributes = False
me_cube_064.use_mirror_vertex_groups = False
me_cube_064.update()
me_cylinder_027 = bpy.data.meshes.new('Cylinder.027')
me_cylinder_027.from_pydata([(2.096e-08, 0.8235, -1.0), (2.041e-08, 0.8281, 1.0), (0.1606, 0.8076, -1.0), (0.1616, 0.8122, 1.0), (0.3151, 0.7608, -1.0), (0.3169, 0.7651, 1.0), (0.4575, 0.6847, -1.0), (0.4601, 0.6885, 1.0), (0.5823, 0.5823, -1.0), (0.5856, 0.5856, 1.0), (0.6847, 0.4575, -1.0), (0.6885, 0.4601, 1.0), (0.7608, 0.3151, -1.0), (0.7651, 0.3169, 1.0), (0.8076, 0.1606, -1.0), (0.8122, 0.1616, 1.0), (0.8235, 1.125e-07, -1.0), (0.8281, 1.115e-07, 1.0), (0.8076, -0.1606, -1.0), (0.8122, -0.1616, 1.0), (0.7608, -0.3151, -1.0), (0.7651, -0.3169, 1.0), (0.6847, -0.4575, -1.0), (0.6885, -0.4601, 1.0), (0.5823, -0.5823, -1.0), (0.5856, -0.5856, 1.0), (0.4575, -0.6847, -1.0), (0.4601, -0.6885, 1.0), (0.3151, -0.7608, -1.0), (0.3169, -0.7651, 1.0), (0.1606, -0.8076, -1.0), (0.1616, -0.8122, 1.0), (-2.474e-07, -0.8235, -1.0), (-2.494e-07, -0.8281, 1.0), (-0.1606, -0.8076, -1.0), (-0.1616, -0.8122, 1.0), (-0.3151, -0.7608, -1.0), (-0.3169, -0.7651, 1.0), (-0.4575, -0.6847, -1.0), (-0.4601, -0.6885, 1.0), (-0.5823, -0.5823, -1.0), (-0.5856, -0.5856, 1.0), (-0.6847, -0.4575, -1.0), (-0.6885, -0.4601, 1.0), (-0.7608, -0.3151, -1.0), (-0.7651, -0.3169, 1.0), (-0.8076, -0.1606, -1.0), (-0.8122, -0.1616, 1.0), (-0.8235, 8.454e-07, -1.0), (-0.8281, 8.486e-07, 1.0), (-0.8076, 0.1606, -1.0), (-0.8122, 0.1616, 1.0), (-0.7608, 0.3151, -1.0), (-0.7651, 0.3169, 1.0), (-0.6847, 0.4575, -1.0), (-0.6885, 0.4601, 1.0), (-0.5823, 0.5823, -1.0), (-0.5856, 0.5856, 1.0), (-0.4575, 0.6847, -1.0), (-0.4601, 0.6885, 1.0), (-0.3151, 0.7608, -1.0), (-0.3169, 0.7651, 1.0), (-0.1606, 0.8076, -1.0), (-0.1616, 0.8122, 1.0), (0.0, 1.0, -0.5), (0.2076, -1.044, -0.5322), (0.0, 1.0, 0.5), (0.1951, 0.9808, 0.5), (0.2076, -1.044, 0.5322), (0.1951, 0.9808, -0.5), (0.3827, 0.9239, 0.5), (0.4073, -0.9833, -0.5322), (0.3827, 0.9239, -0.5), (0.5556, 0.8315, 0.5), (0.4073, -0.9833, 0.5322), (0.5556, 0.8315, -0.5), (0.7071, 0.7071, 0.5), (0.5913, -0.885, -0.5322), (0.7071, 0.7071, -0.5), (0.8315, 0.5556, 0.5), (0.5913, -0.885, 0.5322), (0.8315, 0.5556, -0.5), (0.9239, 0.3827, 0.5), (0.7526, -0.7526, -0.5322), (0.9239, 0.3827, -0.5), (0.9808, 0.1951, 0.5), (0.7526, -0.7526, 0.5322), (0.9808, 0.1951, -0.5), (1.0, 7.55e-08, 0.5), (0.885, -0.5913, -0.5322), (1.0, 7.55e-08, -0.5), (0.9808, -0.1951, 0.5), (0.885, -0.5913, 0.5322), (0.9808, -0.1951, -0.5), (0.9239, -0.3827, 0.5), (0.9833, -0.4073, -0.5322), (0.9239, -0.3827, -0.5), (0.8315, -0.5556, 0.5), (0.9833, -0.4073, 0.5322), (0.8315, -0.5556, -0.5), (0.7071, -0.7071, 0.5), (1.044, -0.2076, -0.5322), (0.7071, -0.7071, -0.5), (0.5556, -0.8315, 0.5), (1.044, -0.2076, 0.5322), (0.5556, -0.8315, -0.5), (0.3827, -0.9239, 0.5), (1.064, 6.178e-08, -0.5322), (0.3827, -0.9239, -0.5), (0.1951, -0.9808, 0.5), (1.064, 6.178e-08, 0.5322), (0.1951, -0.9808, -0.5), (-3.258e-07, -1.0, 0.5), (1.044, 0.2076, -0.5322), (-3.258e-07, -1.0, -0.5), (-0.1951, -0.9808, 0.5), (1.044, 0.2076, 0.5322), (-0.1951, -0.9808, -0.5), (-0.3827, -0.9239, 0.5), (0.9833, 0.4073, -0.5322), (-0.3827, -0.9239, -0.5), (-0.5556, -0.8315, 0.5), (0.9833, 0.4073, 0.5322), (-0.5556, -0.8315, -0.5), (-0.7071, -0.7071, 0.5), (0.885, 0.5913, -0.5322), (-0.7071, -0.7071, -0.5), (-0.8315, -0.5556, 0.5), (0.885, 0.5913, 0.5322), (-0.8315, -0.5556, -0.5), (-0.9239, -0.3827, 0.5), (0.7526, 0.7526, -0.5322), (-0.9239, -0.3827, -0.5), (-0.9808, -0.1951, 0.5), (0.7526, 0.7526, 0.5322), (-0.9808, -0.1951, -0.5), (-1.0, 9.656e-07, 0.5), (0.5913, 0.885, -0.5322), (-1.0, 9.656e-07, -0.5), (-0.9808, 0.1951, 0.5), (0.5913, 0.885, 0.5322), (-0.9808, 0.1951, -0.5), (-0.9239, 0.3827, 0.5), (0.4073, 0.9833, -0.5322), (-0.9239, 0.3827, -0.5), (-0.8315, 0.5556, 0.5), (0.4073, 0.9833, 0.5322), (-0.8315, 0.5556, -0.5), (-0.7071, 0.7071, 0.5), (0.2076, 1.044, -0.5322), (-0.7071, 0.7071, -0.5), (-0.5556, 0.8315, 0.5), (0.2076, 1.044, 0.5322), (-0.5556, 0.8315, -0.5), (-0.3827, 0.9239, 0.5), (-5.363e-09, 1.064, 0.5322), (-0.3827, 0.9239, -0.5), (-0.1951, 0.9808, 0.5), (-5.363e-09, 1.064, -0.5322), (-0.1951, 0.9808, -0.5), (-3.522e-07, -1.064, 0.5322), (-3.522e-07, -1.064, -0.5322), (-0.2076, -1.044, 0.5322), (-0.2076, -1.044, -0.5322), (-0.4073, -0.9833, 0.5322), (-0.4073, -0.9833, -0.5322), (-0.5913, -0.885, 0.5322), (-0.5913, -0.885, -0.5322), (-0.7526, -0.7526, 0.5322), (-0.7526, -0.7526, -0.5322), (-0.885, -0.5913, 0.5322), (-0.885, -0.5913, -0.5322), (-0.9833, -0.4073, 0.5322), (-0.9833, -0.4073, -0.5322), (-1.044, -0.2076, 0.5322), (-1.044, -0.2076, -0.5322), (-1.064, 1.009e-06, 0.5322), (-1.064, 1.009e-06, -0.5322), (-1.044, 0.2076, 0.5322), (-1.044, 0.2076, -0.5322), (-0.9833, 0.4073, 0.5322), (-0.9833, 0.4073, -0.5322), (-0.885, 0.5913, 0.5322), (-0.885, 0.5913, -0.5322), (-0.7526, 0.7526, 0.5322), (-0.7526, 0.7526, -0.5322), (-0.5913, 0.885, 0.5322), (-0.5913, 0.885, -0.5322), (-0.4073, 0.9833, 0.5322), (-0.4073, 0.9833, -0.5322), (-0.2076, 1.044, 0.5322), (-0.2076, 1.044, -0.5322)], [], [(66, 1, 3, 67), (67, 3, 5, 70), (70, 5, 7, 73), (73, 7, 9, 76), (76, 9, 11, 79), (79, 11, 13, 82), (82, 13, 15, 85), (85, 15, 17, 88), (88, 17, 19, 91), (91, 19, 21, 94), (94, 21, 23, 97), (97, 23, 25, 100), (100, 25, 27, 103), (103, 27, 29, 106), (106, 29, 31, 109), (109, 31, 33, 112), (112, 33, 35, 115), (115, 35, 37, 118), (118, 37, 39, 121), (121, 39, 41, 124), (124, 41, 43, 127), (127, 43, 45, 130), (130, 45, 47, 133), (133, 47, 49, 136), (136, 49, 51, 139), (139, 51, 53, 142), (142, 53, 55, 145), (145, 55, 57, 148), (148, 57, 59, 151), (151, 59, 61, 154), (3, 1, 63, 61, 59, 57, 55, 53, 51, 49, 47, 45, 43, 41, 39, 37, 35, 33, 31, 29, 27, 25, 23, 21, 19, 17, 15, 13, 11, 9, 7, 5), (157, 63, 1, 66), (154, 61, 63, 157), (0, 2, 4, 6, 8, 10, 12, 14, 16, 18, 20, 22, 24, 26, 28, 30, 32, 34, 36, 38, 40, 42, 44, 46, 48, 50, 52, 54, 56, 58, 60, 62), (60, 156, 159, 62), (127, 130, 172, 170), (156, 153, 187, 189), (62, 159, 64, 0), (78, 75, 137, 131), (188, 190, 191, 189), (58, 153, 156, 60), (157, 66, 155, 190), (158, 155, 152, 149), (56, 150, 153, 58), (105, 102, 83, 77), (152, 146, 143, 149), (54, 147, 150, 56), (76, 79, 128, 134), (146, 140, 137, 143), (52, 144, 147, 54), (132, 129, 171, 173), (140, 134, 131, 137), (50, 141, 144, 52), (103, 106, 74, 80), (134, 128, 125, 131), (48, 138, 141, 50), (64, 159, 191, 158), (128, 122, 119, 125), (46, 135, 138, 48), (130, 133, 174, 172), (122, 116, 113, 119), (44, 132, 135, 46), (81, 78, 131, 125), (116, 110, 107, 113), (42, 129, 132, 44), (154, 157, 190, 188), (110, 104, 101, 107), (40, 126, 129, 42), (108, 105, 77, 71), (104, 98, 95, 101), (38, 123, 126, 40), (79, 82, 122, 128), (98, 92, 89, 95), (36, 120, 123, 38), (135, 132, 173, 175), (92, 86, 83, 89), (34, 117, 120, 36), (106, 109, 68, 74), (86, 80, 77, 83), (32, 114, 117, 34), (159, 156, 189, 191), (80, 74, 71, 77), (30, 111, 114, 32), (133, 136, 176, 174), (74, 68, 65, 71), (28, 108, 111, 30), (84, 81, 125, 119), (68, 160, 161, 65), (26, 105, 108, 28), (111, 108, 71, 65), (160, 162, 163, 161), (24, 102, 105, 26), (82, 85, 116, 122), (162, 164, 165, 163), (22, 99, 102, 24), (138, 135, 175, 177), (164, 166, 167, 165), (20, 96, 99, 22), (109, 112, 160, 68), (166, 168, 169, 167), (18, 93, 96, 20), (136, 139, 178, 176), (168, 170, 171, 169), (16, 90, 93, 18), (87, 84, 119, 113), (170, 172, 173, 171), (14, 87, 90, 16), (114, 111, 65, 161), (172, 174, 175, 173), (12, 84, 87, 14), (85, 88, 110, 116), (174, 176, 177, 175), (10, 81, 84, 12), (141, 138, 177, 179), (176, 178, 179, 177), (8, 78, 81, 10), (112, 115, 162, 160), (178, 180, 181, 179), (6, 75, 78, 8), (139, 142, 180, 178), (180, 182, 183, 181), (4, 72, 75, 6), (90, 87, 113, 107), (182, 184, 185, 183), (2, 69, 72, 4), (117, 114, 161, 163), (184, 186, 187, 185), (0, 64, 69, 2), (190, 155, 158, 191), (186, 188, 189, 187), (88, 91, 104, 110), (100, 103, 80, 86), (129, 126, 169, 171), (73, 76, 134, 140), (102, 99, 89, 83), (151, 154, 188, 186), (75, 72, 143, 137), (124, 127, 170, 168), (153, 150, 185, 187), (97, 100, 86, 92), (126, 123, 167, 169), (70, 73, 140, 146), (99, 96, 95, 89), (148, 151, 186, 184), (72, 69, 149, 143), (121, 124, 168, 166), (150, 147, 183, 185), (94, 97, 92, 98), (123, 120, 165, 167), (67, 70, 146, 152), (96, 93, 101, 95), (145, 148, 184, 182), (69, 64, 158, 149), (118, 121, 166, 164), (147, 144, 181, 183), (91, 94, 98, 104), (120, 117, 163, 165), (66, 67, 152, 155), (93, 90, 107, 101), (142, 145, 182, 180), (115, 118, 164, 162), (144, 141, 179, 181)])
me_cylinder_027.materials.append(None)
me_cylinder_027.use_remesh_preserve_volume = False
me_cylinder_027.use_remesh_preserve_attributes = False
me_cylinder_027.use_mirror_vertex_groups = False
me_cylinder_027.update()
me_cube_063 = bpy.data.meshes.new('Cube.063')
me_cube_063.from_pydata([(-1.0, -0.7741, -1.0), (-0.6957, -0.7212, 1.0), (-1.0, 0.7816, -1.0), (-0.6957, 0.7771, 1.0), (1.0, -0.7741, -1.0), (0.7763, -0.7212, 1.0), (1.0, 0.7816, -1.0), (0.7763, 0.7771, 1.0), (-1.0, -1.0, -0.6065), (-1.0, 1.0, -0.6065), (1.0, 1.0, -0.6065), (1.0, -1.0, -0.6065), (-1.0, -1.0, -0.01374), (-1.0, 1.0, -0.01374), (1.0, 1.0, -0.01374), (1.0, -1.0, -0.01374), (-0.6957, -0.3178, 1.0), (-1.0, -0.3178, -1.0), (0.7763, -0.3178, 1.0), (1.0, -0.3178, -1.0), (1.0, -0.3178, -0.6065), (-1.0, -0.3178, -0.6065), (-1.0, -0.3178, -0.01374), (1.0, -0.3178, -0.01374)], [], [(21, 9, 2, 17), (9, 10, 6, 2), (20, 11, 4, 19), (11, 8, 0, 4), (17, 2, 6, 19), (18, 7, 3, 16), (15, 12, 8, 11), (23, 15, 11, 20), (21, 22, 23, 20), (21, 20, 10, 9), (16, 3, 13, 22), (3, 7, 14, 13), (18, 5, 15, 23), (5, 1, 12, 15), (7, 18, 23, 14), (1, 16, 22, 12), (12, 22, 21, 8), (22, 13, 14, 23), (5, 18, 16, 1), (0, 17, 19, 4), (10, 20, 19, 6), (8, 21, 17, 0)])
me_cube_063.materials.append(None)
me_cube_063.use_remesh_preserve_volume = False
me_cube_063.use_remesh_preserve_attributes = False
me_cube_063.use_mirror_vertex_groups = False
me_cube_063.update()

# ---- curves / text
cu_beziercircle = bpy.data.curves.new('BezierCircle', 'CURVE')
cu_beziercircle.dimensions = '3D'
_sp = cu_beziercircle.splines.new('BEZIER'); _sp.bezier_points.add(3)
_sp.bezier_points.foreach_set('co', [-1.0, 0.0, 0.0, 0.0, 1.0, 0.0, 1.0, 0.0, 0.0, 0.0, -1.0, 0.0])
_sp.bezier_points.foreach_set('handle_left', [-1.0, -0.5521, 0.0, -0.5521, 1.0, 0.0, 1.0, 0.5521, 0.0, 0.5521, -1.0, 0.0])
_sp.bezier_points.foreach_set('handle_right', [-1.0, 0.5521, 0.0, 0.5521, 1.0, 0.0, 1.0, -0.5521, 0.0, -0.5521, -1.0, 0.0])
for _p, _l, _r in zip(_sp.bezier_points, ['AUTO', 'AUTO', 'AUTO', 'AUTO'], ['AUTO', 'AUTO', 'AUTO', 'AUTO']): _p.handle_left_type = _l; _p.handle_right_type = _r
_sp.order_u = 0
_sp.order_v = 0
_sp.resolution_u = 4
_sp.use_cyclic_u = True
cu_beziercircle.materials.append(None)
cu_beziercircle.use_path = True
cu_beziercircle.use_path_clamp = True
cu_beziercircle.bevel_resolution = 0
cu_beziercircle.resolution_u = 4
cu_beziercircle.fill_mode = 'HALF'
cu_beziercurve_028 = bpy.data.curves.new('BezierCurve.028', 'CURVE')
cu_beziercurve_028.dimensions = '3D'
_sp = cu_beziercurve_028.splines.new('BEZIER'); _sp.bezier_points.add(2)
_sp.bezier_points.foreach_set('co', [-2.7, 0.1251, 0.4242, -0.7719, 0.426, 0.1925, 1.006, 0.01279, 0.02697])
_sp.bezier_points.foreach_set('handle_left', [-3.089, -0.06543, 1.421, -1.64, 0.5006, -0.2274, 0.4521, -0.0741, -0.2039])
_sp.bezier_points.foreach_set('handle_right', [-2.427, 0.2585, -0.2737, 0.09591, 0.3515, 0.6124, 1.92, 0.156, 0.4076])
for _p, _l, _r in zip(_sp.bezier_points, ['ALIGNED', 'ALIGNED', 'ALIGNED'], ['ALIGNED', 'ALIGNED', 'ALIGNED']): _p.handle_left_type = _l; _p.handle_right_type = _r
_sp.order_u = 0
_sp.order_v = 0
_sp.resolution_u = 5
cu_beziercurve_028.materials.append(mat_material_001)
cu_beziercurve_028.use_path_clamp = True
cu_beziercurve_028.bevel_mode = 'OBJECT'
cu_beziercurve_028.bevel_resolution = 0
cu_beziercurve_028.resolution_u = 5
cu_beziercurve_028.fill_mode = 'HALF'
cu_beziercurve_028.use_fill_caps = True
cu_beziercurve_030 = bpy.data.curves.new('BezierCurve.030', 'CURVE')
cu_beziercurve_030.dimensions = '3D'
_sp = cu_beziercurve_030.splines.new('BEZIER'); _sp.bezier_points.add(1)
_sp.bezier_points.foreach_set('co', [-3.127, 2.647, 7.697e-07, 0.7073, 1.171, 2.143e-07])
_sp.bezier_points.foreach_set('handle_left', [-3.118, 3.354, 8.328e-07, -0.2927, 1.171, 2.143e-07])
_sp.bezier_points.foreach_set('handle_right', [-3.136, 1.94, 7.067e-07, 1.707, 1.171, 2.143e-07])
for _p, _l, _r in zip(_sp.bezier_points, ['ALIGNED', 'ALIGNED'], ['ALIGNED', 'ALIGNED']): _p.handle_left_type = _l; _p.handle_right_type = _r
_sp.order_u = 0
_sp.order_v = 0
cu_beziercurve_030.materials.append(mat_material_001)
cu_beziercurve_030.use_path_clamp = True
cu_beziercurve_030.bevel_mode = 'OBJECT'
cu_beziercurve_030.bevel_resolution = 0
cu_beziercurve_030.fill_mode = 'HALF'
cu_beziercurve_029 = bpy.data.curves.new('BezierCurve.029', 'CURVE')
cu_beziercurve_029.dimensions = '3D'
_sp = cu_beziercurve_029.splines.new('BEZIER'); _sp.bezier_points.add(1)
_sp.bezier_points.foreach_set('co', [-3.127, 2.647, 7.697e-07, 0.7073, 1.171, 2.143e-07])
_sp.bezier_points.foreach_set('handle_left', [-3.118, 3.354, 8.328e-07, -0.2927, 1.171, 2.143e-07])
_sp.bezier_points.foreach_set('handle_right', [-3.136, 1.94, 7.067e-07, 1.707, 1.171, 2.143e-07])
for _p, _l, _r in zip(_sp.bezier_points, ['ALIGNED', 'ALIGNED'], ['ALIGNED', 'ALIGNED']): _p.handle_left_type = _l; _p.handle_right_type = _r
_sp.order_u = 0
_sp.order_v = 0
cu_beziercurve_029.materials.append(mat_material_001)
cu_beziercurve_029.use_path_clamp = True
cu_beziercurve_029.bevel_mode = 'OBJECT'
cu_beziercurve_029.bevel_resolution = 0
cu_beziercurve_029.fill_mode = 'HALF'
cu_beziercurve_027 = bpy.data.curves.new('BezierCurve.027', 'CURVE')
cu_beziercurve_027.dimensions = '3D'
_sp = cu_beziercurve_027.splines.new('BEZIER'); _sp.bezier_points.add(1)
_sp.bezier_points.foreach_set('co', [-1.789, -0.3865, 0.2102, 1.0, 0.1115, 4.471e-08])
_sp.bezier_points.foreach_set('handle_left', [-1.92, -1.744, 0.2102, 0.0, 0.1115, 4.471e-08])
_sp.bezier_points.foreach_set('handle_right', [-1.658, 0.9713, 0.2102, 2.0, 0.1115, 4.471e-08])
for _p, _l, _r in zip(_sp.bezier_points, ['ALIGNED', 'ALIGNED'], ['ALIGNED', 'ALIGNED']): _p.handle_left_type = _l; _p.handle_right_type = _r
_sp.order_u = 0
_sp.order_v = 0
cu_beziercurve_027.materials.append(mat_material_001)
cu_beziercurve_027.use_path_clamp = True
cu_beziercurve_027.bevel_mode = 'OBJECT'
cu_beziercurve_027.bevel_resolution = 0
cu_beziercurve_027.fill_mode = 'HALF'
cu_beziercurve_026 = bpy.data.curves.new('BezierCurve.026', 'CURVE')
cu_beziercurve_026.dimensions = '3D'
_sp = cu_beziercurve_026.splines.new('BEZIER'); _sp.bezier_points.add(1)
_sp.bezier_points.foreach_set('co', [-1.733, -0.223, -0.4593, 1.0, 0.1421, 2.16e-08])
_sp.bezier_points.foreach_set('handle_left', [-1.789, -1.474, -0.4593, 0.0, 0.1421, 2.16e-08])
_sp.bezier_points.foreach_set('handle_right', [-1.676, 1.028, -0.4593, 2.0, 0.1421, 2.16e-08])
for _p, _l, _r in zip(_sp.bezier_points, ['ALIGNED', 'ALIGNED'], ['ALIGNED', 'ALIGNED']): _p.handle_left_type = _l; _p.handle_right_type = _r
_sp.order_u = 0
_sp.order_v = 0
cu_beziercurve_026.materials.append(mat_material_001)
cu_beziercurve_026.use_path_clamp = True
cu_beziercurve_026.bevel_mode = 'OBJECT'
cu_beziercurve_026.bevel_resolution = 0
cu_beziercurve_026.fill_mode = 'HALF'
arm_armature_004 = bpy.data.armatures.new('Armature.004')  # bones are not reproduced
arm_armature_006 = bpy.data.armatures.new('Armature.006')  # bones are not reproduced
arm_armature_005 = bpy.data.armatures.new('Armature.005')  # bones are not reproduced
arm_armature_007 = bpy.data.armatures.new('Armature.007')  # bones are not reproduced
arm_armature_003 = bpy.data.armatures.new('Armature.003')  # bones are not reproduced
arm_armature_002 = bpy.data.armatures.new('Armature.002')  # bones are not reproduced

# ---- objects
ob_armature_002 = bpy.data.objects.new('Armature.002', arm_armature_004)
ob_armature_004 = bpy.data.objects.new('Armature.004', arm_armature_006)
ob_armature_003 = bpy.data.objects.new('Armature.003', arm_armature_005)
ob_armature_005 = bpy.data.objects.new('Armature.005', arm_armature_007)
ob_armature_001 = bpy.data.objects.new('Armature.001', arm_armature_003)
ob_armature = bpy.data.objects.new('Armature', arm_armature_002)
ob_sun = bpy.data.objects.new('Sun', light_sun)
ob_camera = bpy.data.objects.new('Camera', cam_camera_002)
ob_cube_059 = bpy.data.objects.new('Cube.059', me_cube_074)
ob_cylinder_024 = bpy.data.objects.new('Cylinder.024', me_cylinder_031)
ob_cube_058 = bpy.data.objects.new('Cube.058', me_cube_073)
ob_cylinder_023 = bpy.data.objects.new('Cylinder.023', me_cylinder_030)
ob_cylinder_022 = bpy.data.objects.new('Cylinder.022', me_cylinder_029)
ob_cube_057 = bpy.data.objects.new('Cube.057', me_cube_072)
ob_cube_056 = bpy.data.objects.new('Cube.056', me_cube_071)
ob_cylinder_021 = bpy.data.objects.new('Cylinder.021', me_cylinder_028)
ob_cube_055 = bpy.data.objects.new('Cube.055', me_cube_070)
ob_cube_054 = bpy.data.objects.new('Cube.054', me_cube_069)
ob_cube_053 = bpy.data.objects.new('Cube.053', me_cube_068)
ob_cube_050 = bpy.data.objects.new('Cube.050', me_cube_065)
ob_cube_052 = bpy.data.objects.new('Cube.052', me_cube_067)
ob_cube_051 = bpy.data.objects.new('Cube.051', me_cube_066)
ob_cube_049 = bpy.data.objects.new('Cube.049', me_cube_064)
ob_cylinder_020 = bpy.data.objects.new('Cylinder.020', me_cylinder_027)
ob_cube_048 = bpy.data.objects.new('Cube.048', me_cube_063)
ob_beziercircle = bpy.data.objects.new('BezierCircle', cu_beziercircle)
ob_beziercurve_022 = bpy.data.objects.new('BezierCurve.022', cu_beziercurve_028)
ob_beziercurve_024 = bpy.data.objects.new('BezierCurve.024', cu_beziercurve_030)
ob_beziercurve_023 = bpy.data.objects.new('BezierCurve.023', cu_beziercurve_029)
ob_beziercurve_021 = bpy.data.objects.new('BezierCurve.021', cu_beziercurve_027)
ob_beziercurve_020 = bpy.data.objects.new('BezierCurve.020', cu_beziercurve_026)

# ---- transforms, parenting, visibility, modifiers, constraints
ob_armature_002.location = (-2.472, -0.02367, 6.947)
ob_armature_002.rotation_euler = (-4.058, -0.0, 0.0)
ob_armature_002.lineart.crease_threshold = 0.0
ob_armature_004.parent = ob_armature_002
ob_armature_004.matrix_parent_inverse = Matrix(((-0.974, -0.001219, 0.2265, -3.27), (-0.2262, -0.03983, -0.9733, 4.38), (0.01021, -0.9992, 0.03852, -0.1901), (0.0, 0.0, 0.0, 1.0)))
ob_armature_004.location = (-2.472, 2.167, 6.233)
ob_armature_004.rotation_euler = (-4.058, -0.0, 0.0)
ob_armature_004.lineart.crease_threshold = 0.0
ob_armature_003.parent = ob_armature_002
ob_armature_003.matrix_parent_inverse = Matrix(((-0.974, -0.001219, 0.2265, -3.27), (-0.2262, -0.03983, -0.9733, 4.38), (0.01021, -0.9992, 0.03852, -0.1901), (0.0, 0.0, 0.0, 1.0)))
ob_armature_003.location = (-2.472, -2.118, 6.233)
ob_armature_003.rotation_euler = (-4.058, -0.0, 0.0)
ob_armature_003.lineart.crease_threshold = 0.0
ob_armature_005.parent = ob_armature_002
ob_armature_005.matrix_parent_inverse = Matrix(((-0.974, -0.001219, 0.2265, -3.27), (-0.2262, -0.03983, -0.9733, 4.38), (0.01021, -0.9992, 0.03852, -0.1901), (0.0, 0.0, 0.0, 1.0)))
ob_armature_005.location = (-2.373, 0.004018, 7.079)
ob_armature_005.lineart.crease_threshold = 0.0
ob_armature_001.parent = ob_armature_002
ob_armature_001.matrix_parent_inverse = Matrix(((-0.974, -0.001219, 0.2265, -3.27), (-0.2262, -0.03983, -0.9733, 4.38), (0.01021, -0.9992, 0.03852, -0.1901), (0.0, 0.0, 0.0, 1.0)))
ob_armature_001.location = (-2.472, 1.094, 2.79)
ob_armature_001.rotation_euler = (-4.058, -0.0, 0.0)
ob_armature_001.lineart.crease_threshold = 0.0
ob_armature.parent = ob_armature_002
ob_armature.matrix_parent_inverse = Matrix(((-0.974, -0.001219, 0.2265, -3.27), (-0.2262, -0.03983, -0.9733, 4.38), (0.01021, -0.9992, 0.03852, -0.1901), (0.0, 0.0, 0.0, 1.0)))
ob_armature.location = (-2.472, -0.9986, 2.79)
ob_armature.rotation_euler = (-4.058, -0.0, 0.0)
ob_armature.lineart.crease_threshold = 0.0
ob_sun.location = (-2.151, -0.5869, 1.18)
ob_sun.lineart.crease_threshold = 0.0
ob_camera.location = (21.04, -21.59, 13.97)
ob_camera.rotation_euler = (1.322, -7.886e-07, 0.7896)
ob_camera.lineart.crease_threshold = 0.0
ob_cube_059.location = (-2.291, 1.873, 6.867)
ob_cube_059.rotation_euler = (9.832e-10, -0.1172, -1.363e-08)
ob_cube_059.scale = (1.603, 0.2219, 1.289)
ob_cube_059.lineart.crease_threshold = 0.0
ob_cylinder_024.parent = ob_cube_059
ob_cylinder_024.matrix_parent_inverse = Matrix(((0.6152, 0.0, 0.1035, -7.777), (1.237e-07, 4.506, 1.202e-08, -8.439), (-0.1287, 0.0, 0.7648, -3.634), (0.0, 0.0, 0.0, 1.0)))
ob_cylinder_024.location = (11.14, 2.119, 6.082)
ob_cylinder_024.rotation_euler = (1.571, -0.474, -3.142)
ob_cylinder_024.scale = (0.3571, 0.3571, 0.1653)
ob_cylinder_024.lineart.crease_threshold = 0.0
ob_cube_058.location = (-2.617, 1.377, 0.02945)
ob_cube_058.rotation_euler = (-3.142, 0.3123, 4.338e-08)
ob_cube_058.scale = (0.3008, 0.3008, 0.3008)
ob_cube_058.lineart.crease_threshold = 0.0
ob_cylinder_023.location = (-2.636, -0.767, 0.0)
ob_cylinder_023.rotation_euler = (-1.571, -2.22e-16, 2.22e-16)
ob_cylinder_023.scale = (0.9604, 0.9604, 0.7344)
ob_cylinder_023.lineart.crease_threshold = 0.0
ob_cylinder_022.location = (-2.636, 0.7683, 0.0)
ob_cylinder_022.rotation_euler = (1.571, 2.22e-16, 2.22e-16)
ob_cylinder_022.scale = (0.9604, 0.9604, 0.7344)
ob_cylinder_022.lineart.crease_threshold = 0.0
ob_cube_057.location = (-3.534, -3.488, 2.504)
ob_cube_057.rotation_euler = (-0.1324, 0.2048, -0.5799)
ob_cube_057.scale = (0.3606, 0.3964, 0.5006)
ob_cube_057.lineart.crease_threshold = 0.0
ob_cube_056.location = (-2.33, -1.857, 6.833)
ob_cube_056.rotation_euler = (2.081e-09, -0.1726, -2.123e-08)
ob_cube_056.scale = (1.603, 0.2219, 1.289)
ob_cube_056.lineart.crease_threshold = 0.0
ob_cylinder_021.parent = ob_cube_056
ob_cylinder_021.matrix_parent_inverse = Matrix(((0.6085, -4.768e-07, 0.1374, -7.899), (2.414e-07, 4.506, 3.538e-08, 8.369), (-0.1708, 0.0, 0.7565, -3.073), (0.0, 0.0, 0.0, 1.0)))
ob_cylinder_021.location = (11.24, -2.089, 6.01)
ob_cylinder_021.rotation_euler = (1.571, 0.3097, 4.3e-08)
ob_cylinder_021.scale = (0.3571, 0.3571, 0.1653)
ob_cylinder_021.lineart.crease_threshold = 0.0
ob_cube_055.location = (-2.285, 0.1145, 10.72)
ob_cube_055.rotation_euler = (2.631e-09, -0.1963, -2.672e-08)
ob_cube_055.scale = (1.764, 1.369, 1.729)
ob_cube_055.lineart.crease_threshold = 0.0
_m = ob_cube_055.modifiers.new('Mirror', 'MIRROR')
_m.use_axis = (False, True, False)
ob_cube_054.location = (-2.199, 0.01882, 6.225)
ob_cube_054.rotation_euler = (6.652e-09, -0.3071, -4.043e-08)
ob_cube_054.scale = (1.332, 1.034, 0.8345)
ob_cube_054.lineart.crease_threshold = 0.0
ob_cube_053.location = (-2.256, 0.01882, 6.569)
ob_cube_053.rotation_euler = (9.832e-10, -0.1172, -1.363e-08)
ob_cube_053.scale = (1.603, 1.603, 1.004)
ob_cube_053.lineart.crease_threshold = 0.0
ob_cube_050.location = (-2.191, 0.01882, 3.82)
ob_cube_050.rotation_euler = (0.009748, -0.03611, 0.0737)
ob_cube_050.scale = (1.603, 1.603, 1.603)
ob_cube_050.lineart.crease_threshold = 0.0
ob_cube_052.parent = ob_cube_050
ob_cube_052.matrix_parent_inverse = Matrix(((0.6135, 0.04591, 0.1035, -7.757), (-0.04655, 0.6221, 4.657e-10, 0.5475), (-0.1032, -0.007723, 0.6152, -1.058), (0.0, 0.0, 0.0, 1.0)))
ob_cube_052.location = (12.36, -0.8642, 2.756)
ob_cube_052.rotation_euler = (0.08537, -0.2073, 0.06521)
ob_cube_052.scale = (0.253, 0.253, 0.253)
ob_cube_052.lineart.crease_threshold = 0.0
ob_cube_051.parent = ob_cube_050
ob_cube_051.matrix_parent_inverse = Matrix(((0.6135, 0.04591, 0.1035, -7.757), (-0.04655, 0.6221, 4.657e-10, 0.5475), (-0.1032, -0.007723, 0.6152, -1.058), (0.0, 0.0, 0.0, 1.0)))
ob_cube_051.location = (12.2, 0.9463, 2.708)
ob_cube_051.rotation_euler = (-0.084, -0.1865, 0.06509)
ob_cube_051.scale = (0.253, 0.253, 0.253)
ob_cube_051.lineart.crease_threshold = 0.0
ob_cube_049.location = (-2.617, -1.373, 0.02945)
ob_cube_049.rotation_euler = (6.828e-09, 0.3123, 4.338e-08)
ob_cube_049.scale = (0.3008, 0.3008, 0.3008)
ob_cube_049.lineart.crease_threshold = 0.0
ob_cylinder_020.location = (-2.636, 0.0, 0.0)
ob_cylinder_020.rotation_euler = (1.571, 2.22e-16, 2.22e-16)
ob_cylinder_020.scale = (1.314, 1.314, 1.005)
ob_cylinder_020.lineart.crease_threshold = 0.0
ob_cube_048.location = (-2.118, 3.607, 2.182)
ob_cube_048.rotation_euler = (0.1004, 0.1064, -2.382)
ob_cube_048.scale = (0.3606, 0.3964, 0.5006)
ob_cube_048.lineart.crease_threshold = 0.0
ob_beziercircle.location = (1.252, -0.1494, 0.1844)
ob_beziercircle.scale = (0.1641, 0.1641, 0.1641)
ob_beziercircle.lineart.crease_threshold = 0.0
ob_beziercurve_022.location = (-2.636, -0.001775, 8.048)
ob_beziercurve_022.rotation_euler = (-1.344e-07, 1.571, 0.0)
ob_beziercurve_022.lineart.crease_threshold = 0.0
_m = ob_beziercurve_022.modifiers.new('Armature', 'ARMATURE')
ob_beziercurve_024.location = (-2.25, 4.761, 3.229)
ob_beziercurve_024.rotation_euler = (3.142, 1.434, -9.175e-09)
ob_beziercurve_024.lineart.crease_threshold = 0.0
ob_beziercurve_023.location = (-3.353, -4.726, 3.158)
ob_beziercurve_023.rotation_euler = (-1.508e-07, 1.814, 1.643e-08)
ob_beziercurve_023.lineart.crease_threshold = 0.0
ob_beziercurve_021.location = (-2.318, -1.364, 1.029)
ob_beziercurve_021.rotation_euler = (3.142, 1.883, 2.115e-08)
ob_beziercurve_021.lineart.crease_threshold = 0.0
ob_beziercurve_020.location = (-2.298, 1.306, 0.936)
ob_beziercurve_020.rotation_euler = (-1.555e-07, 1.883, 2.115e-08)
ob_beziercurve_020.lineart.crease_threshold = 0.0
cu_beziercurve_028.bevel_object = ob_beziercircle
cu_beziercurve_030.bevel_object = ob_beziercircle
cu_beziercurve_029.bevel_object = ob_beziercircle
cu_beziercurve_027.bevel_object = ob_beziercircle
cu_beziercurve_026.bevel_object = ob_beziercircle

# ---- collection membership
col_collection_1.objects.link(ob_armature_002)
col_collection_1.objects.link(ob_armature_004)
col_collection_1.objects.link(ob_armature_003)
col_collection_1.objects.link(ob_armature_005)
col_collection_1.objects.link(ob_armature_001)
col_collection_1.objects.link(ob_armature)
col_collection_1.objects.link(ob_sun)
col_collection_1.objects.link(ob_camera)
col_collection_1.objects.link(ob_cube_059)
col_collection_1.objects.link(ob_cylinder_024)
col_collection_1.objects.link(ob_cube_058)
col_collection_1.objects.link(ob_cylinder_023)
col_collection_1.objects.link(ob_cylinder_022)
col_collection_1.objects.link(ob_cube_057)
col_collection_1.objects.link(ob_cube_056)
col_collection_1.objects.link(ob_cylinder_021)
col_collection_1.objects.link(ob_cube_055)
col_collection_1.objects.link(ob_cube_054)
col_collection_1.objects.link(ob_cube_053)
col_collection_1.objects.link(ob_cube_050)
col_collection_1.objects.link(ob_cube_052)
col_collection_1.objects.link(ob_cube_051)
col_collection_1.objects.link(ob_cube_049)
col_collection_1.objects.link(ob_cylinder_020)
col_collection_1.objects.link(ob_cube_048)
col_collection_1.objects.link(ob_beziercircle)
col_collection_1.objects.link(ob_beziercurve_022)
col_collection_1.objects.link(ob_beziercurve_024)
col_collection_1.objects.link(ob_beziercurve_023)
col_collection_1.objects.link(ob_beziercurve_021)
col_collection_1.objects.link(ob_beziercurve_020)

# ---- scene / render settings (as saved in the file)
scene.camera = ob_camera
scene.frame_start = 1; scene.frame_end = 70; scene.frame_set(0)
scene.render.engine = 'BLENDER_EEVEE_NEXT'
scene.render.image_settings.file_format = 'FFMPEG'
scene.render.image_settings.color_mode = 'RGB'
scene.render.resolution_percentage = 50
scene.render.dither_intensity = 0.0
scene.cycles.use_denoising = False
scene.cycles.samples = 10
scene.cycles.sampling_pattern = 'TABULATED_SOBOL'
scene.cycles.light_sampling_threshold = 0.0
scene.cycles.use_adaptive_sampling = False
scene.cycles.use_light_tree = False
scene.cycles.blur_glossy = 0.0
scene.cycles.pixel_filter_type = 'GAUSSIAN'
scene.cycles.sample_clamp_indirect = 0.0
scene.view_settings.view_transform = 'Filmic'
bpy.context.view_layer.update()

